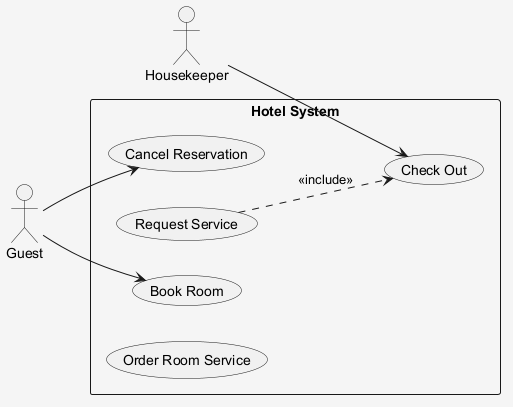

The diagram above was rendered by PlantUML. Its source (embedded in the PNG):
@startuml
skinparam shadowing false
skinparam backgroundColor #F5F5F5
left to right direction
actor "Housekeeper" as H
actor "Guest" as G
rectangle "Hotel System" {
  usecase "Cancel Reservation" as UC_CancelReservation
  usecase "Request Service" as UC_RequestService
  usecase "Check Out" as UC_CheckOut
  usecase "Book Room" as UC_BookRoom
  usecase "Order Room Service" as UC_OrderRoomService
}
H --> UC_CheckOut
G --> UC_BookRoom
G --> UC_CancelReservation
UC_RequestService ..> UC_CheckOut : <<include>>
@enduml